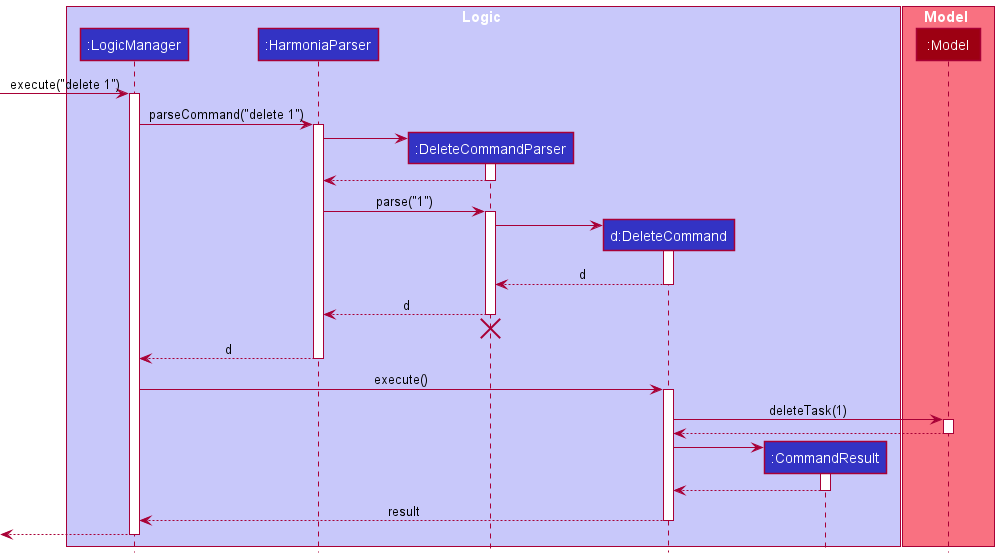

The diagram above was rendered by PlantUML. Its source (embedded in the PNG):
@startuml
!include style.puml

box Logic LOGIC_COLOR_T1
participant ":LogicManager" as LogicManager LOGIC_COLOR
participant ":HarmoniaParser" as HarmoniaParser LOGIC_COLOR
participant ":DeleteCommandParser" as DeleteCommandParser LOGIC_COLOR
participant "d:DeleteCommand" as DeleteCommand LOGIC_COLOR
participant ":CommandResult" as CommandResult LOGIC_COLOR
end box

box Model MODEL_COLOR_T1
participant ":Model" as Model MODEL_COLOR
end box

[-> LogicManager : execute("delete 1")
activate LogicManager

LogicManager -> HarmoniaParser : parseCommand("delete 1")
activate HarmoniaParser

create DeleteCommandParser
HarmoniaParser -> DeleteCommandParser
activate DeleteCommandParser

DeleteCommandParser --> HarmoniaParser
deactivate DeleteCommandParser

HarmoniaParser -> DeleteCommandParser : parse("1")
activate DeleteCommandParser

create DeleteCommand
DeleteCommandParser -> DeleteCommand
activate DeleteCommand

DeleteCommand --> DeleteCommandParser : d
deactivate DeleteCommand

DeleteCommandParser --> HarmoniaParser : d
deactivate DeleteCommandParser
'Hidden arrow to position the destroy marker below the end of the activation bar.
DeleteCommandParser -[hidden]-> HarmoniaParser
destroy DeleteCommandParser

HarmoniaParser --> LogicManager : d
deactivate HarmoniaParser

LogicManager -> DeleteCommand : execute()
activate DeleteCommand

DeleteCommand -> Model : deleteTask(1)
activate Model

Model --> DeleteCommand
deactivate Model

create CommandResult
DeleteCommand -> CommandResult
activate CommandResult

CommandResult --> DeleteCommand
deactivate CommandResult

DeleteCommand --> LogicManager : result
deactivate DeleteCommand

[<--LogicManager
deactivate LogicManager
@enduml